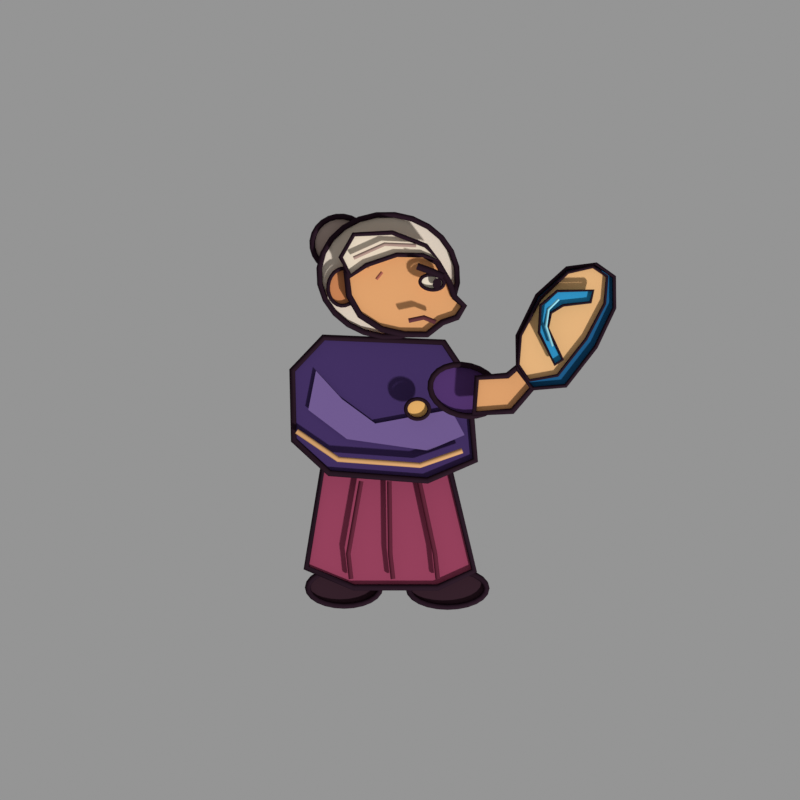 # Source: rancho-animacoes.blend  (saved by Blender 4.3.34; exported with 4.5.12 LTS)
import bpy
from mathutils import Matrix  # noqa: F401  (used for matrix-valued properties, if any)

bpy.ops.wm.read_factory_settings(use_empty=True)
scene = bpy.context.scene
scene.name = 'Senhora do rancho'

# ---- materials (node trees are filled in below, after node groups)
mat_39252e = bpy.data.materials.new('#39252e')
mat_39252e.diffuse_color = (0.04092, 0.0185, 0.02732, 1.0)
mat_291a24 = bpy.data.materials.new('#291a24')
mat_291a24.diffuse_color = (0.02217, 0.01033, 0.01764, 1.0)
mat_9d4561 = bpy.data.materials.new('#9d4561')
mat_9d4561.diffuse_color = (0.3372, 0.05951, 0.1195, 1.0)
mat_612839 = bpy.data.materials.new('#612839')
mat_612839.diffuse_color = (0.1195, 0.02122, 0.04092, 1.0)
mat_463466 = bpy.data.materials.new('#463466')
mat_463466.diffuse_color = (0.06125, 0.03434, 0.1329, 1.0)
mat_766097 = bpy.data.materials.new('#766097')
mat_766097.diffuse_color = (0.1812, 0.117, 0.3095, 1.0)
mat_d5a26e = bpy.data.materials.new('#d5a26e')
mat_d5a26e.diffuse_color = (0.6654, 0.3613, 0.1559, 1.0)
mat_f6bd71 = bpy.data.materials.new('#f6bd71')
mat_f6bd71.diffuse_color = (0.9216, 0.5089, 0.1651, 1.0)
mat_c9b3a9 = bpy.data.materials.new('#c9b3a9')
mat_c9b3a9.diffuse_color = (0.5841, 0.4508, 0.3968, 1.0)
mat_eee0cf = bpy.data.materials.new('#eee0cf')
mat_eee0cf.diffuse_color = (0.855, 0.7454, 0.624, 1.0)
mat_d38a5b = bpy.data.materials.new('#d38a5b')
mat_d38a5b.diffuse_color = (0.6514, 0.2542, 0.1046, 1.0)
mat_eaaa73 = bpy.data.materials.new('#eaaa73')
mat_eaaa73.diffuse_color = (0.8228, 0.402, 0.1714, 1.0)
mat_f5e5ce = bpy.data.materials.new('#f5e5ce')
mat_f5e5ce.diffuse_color = (0.9131, 0.7835, 0.6172, 1.0)
mat_aa8d83 = bpy.data.materials.new('#aa8d83')
mat_aa8d83.diffuse_color = (0.402, 0.2664, 0.227, 1.0)
mat_fff1db = bpy.data.materials.new('#fff1db')
mat_fff1db.diffuse_color = (1.0, 0.8796, 0.7084, 1.0)
mat_61353a = bpy.data.materials.new('#61353a')
mat_61353a.diffuse_color = (0.1195, 0.0356, 0.04231, 1.0)
mat_a65f51 = bpy.data.materials.new('#a65f51')
mat_a65f51.diffuse_color = (0.3813, 0.1144, 0.08228, 1.0)
mat_553770 = bpy.data.materials.new('#553770')
mat_553770.diffuse_color = (0.09084, 0.0382, 0.162, 1.0)
mat_f0b782 = bpy.data.materials.new('#f0b782')
mat_f0b782.diffuse_color = (0.8714, 0.4735, 0.2232, 1.0)
mat_246393 = bpy.data.materials.new('#246393')
mat_246393.diffuse_color = (0.01764, 0.1248, 0.2918, 1.0)
mat_f1bd84 = bpy.data.materials.new('#f1bd84')
mat_f1bd84.diffuse_color = (0.8796, 0.5089, 0.2307, 1.0)
mat_359bcf = bpy.data.materials.new('#359bcf')
mat_359bcf.diffuse_color = (0.0356, 0.3278, 0.624, 1.0)
mat_97dbec = bpy.data.materials.new('#97dbec')
mat_97dbec.diffuse_color = (0.3095, 0.7084, 0.8388, 1.0)

# ---- material node trees

# ---- cameras
cam_senhora_do_rancho___ortogr_fica = bpy.data.cameras.new('Senhora do rancho · ortográfica')
cam_senhora_do_rancho___ortogr_fica.type = 'ORTHO'
cam_senhora_do_rancho___ortogr_fica.ortho_scale = 2.86

# ---- meshes
me_sapato_esquerdo = bpy.data.meshes.new('Sapato esquerdo')
me_sapato_esquerdo.from_pydata([(-0.07, 0.03, 0.02), (-0.07443, 0.04708, 0.02), (-0.08742, 0.063, 0.02), (-0.1081, 0.07667, 0.02), (-0.135, 0.08716, 0.02), (-0.1664, 0.09375, 0.02), (-0.2, 0.096, 0.02), (-0.2336, 0.09375, 0.02), (-0.265, 0.08716, 0.02), (-0.2919, 0.07667, 0.02), (-0.3126, 0.063, 0.02), (-0.3256, 0.04708, 0.02), (-0.33, 0.03, 0.02), (-0.3256, 0.01292, 0.02), (-0.3126, -0.003, 0.02), (-0.2919, -0.01667, 0.02), (-0.265, -0.02716, 0.02), (-0.2336, -0.03375, 0.02), (-0.2, -0.036, 0.02), (-0.1664, -0.03375, 0.02), (-0.135, -0.02716, 0.02), (-0.1081, -0.01667, 0.02), (-0.08742, -0.003, 0.02), (-0.07443, 0.01292, 0.02)], [], [(0, 1, 2, 3, 4, 5, 6, 7, 8, 9, 10, 11, 12, 13, 14, 15, 16, 17, 18, 19, 20, 21, 22, 23)])
me_sapato_esquerdo.materials.append(mat_39252e)
me_sapato_esquerdo.update()
me_sapato_direito = bpy.data.meshes.new('Sapato direito')
me_sapato_direito.from_pydata([(0.31, 0.027, 0.03), (0.3052, 0.04434, 0.03), (0.2912, 0.0605, 0.03), (0.269, 0.07438, 0.03), (0.24, 0.08502, 0.03), (0.2062, 0.09172, 0.03), (0.17, 0.094, 0.03), (0.1338, 0.09172, 0.03), (0.1, 0.08502, 0.03), (0.07101, 0.07438, 0.03), (0.04876, 0.0605, 0.03), (0.03477, 0.04434, 0.03), (0.03, 0.027, 0.03), (0.03477, 0.009659, 0.03), (0.04876, -0.0065, 0.03), (0.07101, -0.02038, 0.03), (0.1, -0.03102, 0.03), (0.1338, -0.03772, 0.03), (0.17, -0.04, 0.03), (0.2062, -0.03772, 0.03), (0.24, -0.03102, 0.03), (0.269, -0.02038, 0.03), (0.2912, -0.0065, 0.03), (0.3052, 0.009659, 0.03)], [], [(0, 1, 2, 3, 4, 5, 6, 7, 8, 9, 10, 11, 12, 13, 14, 15, 16, 17, 18, 19, 20, 21, 22, 23)])
me_sapato_direito.materials.append(mat_39252e)
me_sapato_direito.update()
me_saia = bpy.data.meshes.new('Saia')
me_saia.from_pydata([(-0.22, 0.26, 0.08), (0.21, 0.24, 0.08), (0.31, -0.18, 0.08), (0.18, -0.24, 0.08), (-0.12, -0.24, 0.08), (-0.29, -0.17, 0.08)], [], [(0, 1, 2, 3, 4, 5)])
me_saia.materials.append(mat_9d4561)
me_saia.update()
me_xale = bpy.data.meshes.new('Xale')
me_xale.from_pydata([(-0.22, 0.39, 0.04), (-0.33, 0.27, 0.04), (-0.32, 0.02, 0.04), (-0.19, -0.095, 0.04), (0.16, -0.115, 0.04), (0.33, -0.04, 0.04), (0.3, 0.25, 0.04), (0.21, 0.38, 0.04)], [], [(0, 1, 2, 3, 4, 5, 6, 7)])
me_xale.materials.append(mat_463466)
me_xale.update()
me_dobra_violeta = bpy.data.meshes.new('Dobra violeta')
me_dobra_violeta.from_pydata([(-0.245, 0.27, 0.055), (-0.27, 0.13, 0.055), (-0.13, 0.028, 0.055), (0.16, -0.008, 0.055), (0.29, 0.05, 0.055), (0.24, 0.14, 0.055), (-0.03, 0.085, 0.055), (-0.15, 0.17, 0.055)], [], [(0, 1, 2, 3, 4, 5, 6, 7)])
me_dobra_violeta.materials.append(mat_766097)
me_dobra_violeta.update()
me_broche_de_cobre = bpy.data.meshes.new('Broche de cobre')
me_broche_de_cobre.from_pydata([(0.162, 0.14, 0.105), (0.1606, 0.1493, 0.105), (0.1564, 0.158, 0.105), (0.1497, 0.1655, 0.105), (0.141, 0.1712, 0.105), (0.1309, 0.1748, 0.105), (0.12, 0.176, 0.105), (0.1091, 0.1748, 0.105), (0.099, 0.1712, 0.105), (0.0903, 0.1655, 0.105), (0.08363, 0.158, 0.105), (0.07943, 0.1493, 0.105), (0.078, 0.14, 0.105), (0.07943, 0.1307, 0.105), (0.08363, 0.122, 0.105), (0.0903, 0.1145, 0.105), (0.099, 0.1088, 0.105), (0.1091, 0.1052, 0.105), (0.12, 0.104, 0.105), (0.1309, 0.1052, 0.105), (0.141, 0.1088, 0.105), (0.1497, 0.1145, 0.105), (0.1564, 0.122, 0.105), (0.1606, 0.1307, 0.105)], [], [(0, 1, 2, 3, 4, 5, 6, 7, 8, 9, 10, 11, 12, 13, 14, 15, 16, 17, 18, 19, 20, 21, 22, 23)])
me_broche_de_cobre.materials.append(mat_f6bd71)
me_broche_de_cobre.update()
me_coque = bpy.data.meshes.new('Coque')
me_coque.from_pydata([(-0.094, 0.35, 0.02), (-0.09748, 0.3754, 0.02), (-0.1077, 0.399, 0.02), (-0.1239, 0.4193, 0.02), (-0.145, 0.4349, 0.02), (-0.1696, 0.4447, 0.02), (-0.196, 0.448, 0.02), (-0.2224, 0.4447, 0.02), (-0.247, 0.4349, 0.02), (-0.2681, 0.4193, 0.02), (-0.2843, 0.399, 0.02), (-0.2945, 0.3754, 0.02), (-0.298, 0.35, 0.02), (-0.2945, 0.3246, 0.02), (-0.2843, 0.301, 0.02), (-0.2681, 0.2807, 0.02), (-0.247, 0.2651, 0.02), (-0.2224, 0.2553, 0.02), (-0.196, 0.252, 0.02), (-0.1696, 0.2553, 0.02), (-0.145, 0.2651, 0.02), (-0.1239, 0.2807, 0.02), (-0.1077, 0.301, 0.02), (-0.09748, 0.3246, 0.02)], [], [(0, 1, 2, 3, 4, 5, 6, 7, 8, 9, 10, 11, 12, 13, 14, 15, 16, 17, 18, 19, 20, 21, 22, 23)])
me_coque.materials.append(mat_c9b3a9)
me_coque.update()
me_cabelo_grisalho = bpy.data.meshes.new('Cabelo grisalho')
me_cabelo_grisalho.from_pydata([(0.233, 0.255, 0.055), (0.2245, 0.3114, 0.055), (0.1998, 0.364, 0.055), (0.1604, 0.4091, 0.055), (0.109, 0.4438, 0.055), (0.04919, 0.4656, 0.055), (-0.015, 0.473, 0.055), (-0.07919, 0.4656, 0.055), (-0.139, 0.4438, 0.055), (-0.1904, 0.4091, 0.055), (-0.2298, 0.364, 0.055), (-0.2545, 0.3114, 0.055), (-0.263, 0.255, 0.055), (-0.2545, 0.1986, 0.055), (-0.2298, 0.146, 0.055), (-0.1904, 0.1009, 0.055), (-0.139, 0.06621, 0.055), (-0.07919, 0.04443, 0.055), (-0.015, 0.037, 0.055), (0.04919, 0.04443, 0.055), (0.109, 0.06621, 0.055), (0.1604, 0.1009, 0.055), (0.1998, 0.146, 0.055), (0.2245, 0.1986, 0.055)], [], [(0, 1, 2, 3, 4, 5, 6, 7, 8, 9, 10, 11, 12, 13, 14, 15, 16, 17, 18, 19, 20, 21, 22, 23)])
me_cabelo_grisalho.materials.append(mat_eee0cf)
me_cabelo_grisalho.update()
me_orelha = bpy.data.meshes.new('Orelha')
me_orelha.from_pydata([(-0.117, 0.197, 0.075), (-0.1188, 0.2143, 0.075), (-0.1242, 0.2305, 0.075), (-0.1328, 0.2444, 0.075), (-0.144, 0.255, 0.075), (-0.157, 0.2617, 0.075), (-0.171, 0.264, 0.075), (-0.185, 0.2617, 0.075), (-0.198, 0.255, 0.075), (-0.2092, 0.2444, 0.075), (-0.2178, 0.2305, 0.075), (-0.2232, 0.2143, 0.075), (-0.225, 0.197, 0.075), (-0.2232, 0.1797, 0.075), (-0.2178, 0.1635, 0.075), (-0.2092, 0.1496, 0.075), (-0.198, 0.139, 0.075), (-0.185, 0.1323, 0.075), (-0.171, 0.13, 0.075), (-0.157, 0.1323, 0.075), (-0.144, 0.139, 0.075), (-0.1328, 0.1496, 0.075), (-0.1242, 0.1635, 0.075), (-0.1188, 0.1797, 0.075)], [], [(0, 1, 2, 3, 4, 5, 6, 7, 8, 9, 10, 11, 12, 13, 14, 15, 16, 17, 18, 19, 20, 21, 22, 23)])
me_orelha.materials.append(mat_d38a5b)
me_orelha.update()
me_rosto = bpy.data.meshes.new('Rosto')
me_rosto.from_pydata([(-0.174, 0.29, 0.098), (-0.112, 0.343, 0.098), (0.047, 0.367, 0.098), (0.156, 0.319, 0.098), (0.204, 0.253, 0.098), (0.229, 0.203, 0.098), (0.266, 0.175, 0.098), (0.245, 0.132, 0.098), (0.194, 0.108, 0.098), (0.145, 0.06, 0.098), (0.064, 0.052, 0.098), (-0.018, 0.062, 0.098), (-0.1, 0.103, 0.098), (-0.147, 0.168, 0.098)], [], [(0, 1, 2, 3, 4, 5, 6, 7, 8, 9, 10, 11, 12, 13)])
me_rosto.materials.append(mat_eaaa73)
me_rosto.update()
me_mecha_clara = bpy.data.meshes.new('Mecha clara')
me_mecha_clara.from_pydata([(-0.191, 0.302, 0.128), (-0.153, 0.388, 0.128), (-0.017, 0.409, 0.128), (0.108, 0.375, 0.128), (0.16, 0.327, 0.128), (0.102, 0.34, 0.128), (0.008, 0.332, 0.128), (-0.096, 0.284, 0.128), (-0.149, 0.239, 0.128)], [], [(0, 1, 2, 3, 4, 5, 6, 7, 8)])
me_mecha_clara.materials.append(mat_f5e5ce)
me_mecha_clara.update()
me_olho = bpy.data.meshes.new('Olho')
me_olho.from_pydata([(0.186, 0.247, 0.143), (0.1845, 0.254, 0.143), (0.1802, 0.2605, 0.143), (0.1734, 0.2661, 0.143), (0.1645, 0.2704, 0.143), (0.1541, 0.2731, 0.143), (0.143, 0.274, 0.143), (0.1319, 0.2731, 0.143), (0.1215, 0.2704, 0.143), (0.1126, 0.2661, 0.143), (0.1058, 0.2605, 0.143), (0.1015, 0.254, 0.143), (0.1, 0.247, 0.143), (0.1015, 0.24, 0.143), (0.1058, 0.2335, 0.143), (0.1126, 0.2279, 0.143), (0.1215, 0.2236, 0.143), (0.1319, 0.2209, 0.143), (0.143, 0.22, 0.143), (0.1541, 0.2209, 0.143), (0.1645, 0.2236, 0.143), (0.1734, 0.2279, 0.143), (0.1802, 0.2335, 0.143), (0.1845, 0.24, 0.143)], [], [(0, 1, 2, 3, 4, 5, 6, 7, 8, 9, 10, 11, 12, 13, 14, 15, 16, 17, 18, 19, 20, 21, 22, 23)])
me_olho.materials.append(mat_fff1db)
me_olho.update()
me_pupila = bpy.data.meshes.new('Pupila')
me_pupila.from_pydata([(0.176, 0.244, 0.165), (0.1755, 0.2492, 0.165), (0.174, 0.254, 0.165), (0.1716, 0.2581, 0.165), (0.1685, 0.2613, 0.165), (0.1649, 0.2633, 0.165), (0.161, 0.264, 0.165), (0.1571, 0.2633, 0.165), (0.1535, 0.2613, 0.165), (0.1504, 0.2581, 0.165), (0.148, 0.254, 0.165), (0.1465, 0.2492, 0.165), (0.146, 0.244, 0.165), (0.1465, 0.2388, 0.165), (0.148, 0.234, 0.165), (0.1504, 0.2299, 0.165), (0.1535, 0.2267, 0.165), (0.1571, 0.2247, 0.165), (0.161, 0.224, 0.165), (0.1649, 0.2247, 0.165), (0.1685, 0.2267, 0.165), (0.1716, 0.2299, 0.165), (0.174, 0.234, 0.165), (0.1755, 0.2388, 0.165)], [], [(0, 1, 2, 3, 4, 5, 6, 7, 8, 9, 10, 11, 12, 13, 14, 15, 16, 17, 18, 19, 20, 21, 22, 23)])
me_pupila.materials.append(mat_291a24)
me_pupila.update()
me_manga = bpy.data.meshes.new('Manga')
me_manga.from_pydata([(0.202, -0.034, 0.02), (0.1977, -0.01071, 0.02), (0.1853, 0.011, 0.02), (0.1654, 0.02964, 0.02), (0.1395, 0.04394, 0.02), (0.1094, 0.05293, 0.02), (0.077, 0.056, 0.02), (0.04465, 0.05293, 0.02), (0.0145, 0.04394, 0.02), (-0.01139, 0.02964, 0.02), (-0.03125, 0.011, 0.02), (-0.04374, -0.01071, 0.02), (-0.048, -0.034, 0.02), (-0.04374, -0.05729, 0.02), (-0.03125, -0.079, 0.02), (-0.01139, -0.09764, 0.02), (0.0145, -0.1119, 0.02), (0.04465, -0.1209, 0.02), (0.077, -0.124, 0.02), (0.1094, -0.1209, 0.02), (0.1395, -0.1119, 0.02), (0.1654, -0.09764, 0.02), (0.1853, -0.079, 0.02), (0.1977, -0.05729, 0.02)], [], [(0, 1, 2, 3, 4, 5, 6, 7, 8, 9, 10, 11, 12, 13, 14, 15, 16, 17, 18, 19, 20, 21, 22, 23)])
me_manga.materials.append(mat_553770)
me_manga.update()
me_antebra_o = bpy.data.meshes.new('Antebraço')
me_antebra_o.from_pydata([(-0.018, -0.072, 0.025), (0.115, -0.042, 0.025), (0.229, 0.14, 0.025), (0.169, 0.185, 0.025), (0.078, 0.081, 0.025), (-0.029, 0.056, 0.025)], [], [(0, 1, 2, 3, 4, 5)])
me_antebra_o.materials.append(mat_eaaa73)
me_antebra_o.update()
me_m_o = bpy.data.meshes.new('Mão')
me_m_o.from_pydata([(0.061, 0.0, 0.03), (0.05892, 0.01682, 0.03), (0.05283, 0.0325, 0.03), (0.04313, 0.04596, 0.03), (0.0305, 0.05629, 0.03), (0.01579, 0.06279, 0.03), (3.735e-18, 0.065, 0.03), (-0.01579, 0.06279, 0.03), (-0.0305, 0.05629, 0.03), (-0.04313, 0.04596, 0.03), (-0.05283, 0.0325, 0.03), (-0.05892, 0.01682, 0.03), (-0.061, 7.96e-18, 0.03), (-0.05892, -0.01682, 0.03), (-0.05283, -0.0325, 0.03), (-0.04313, -0.04596, 0.03), (-0.0305, -0.05629, 0.03), (-0.01579, -0.06279, 0.03), (-1.121e-17, -0.065, 0.03), (0.01579, -0.06279, 0.03), (0.0305, -0.05629, 0.03), (0.04313, -0.04596, 0.03), (0.05283, -0.0325, 0.03), (0.05892, -0.01682, 0.03)], [], [(0, 1, 2, 3, 4, 5, 6, 7, 8, 9, 10, 11, 12, 13, 14, 15, 16, 17, 18, 19, 20, 21, 22, 23)])
me_m_o.materials.append(mat_f0b782)
me_m_o.update()
me_sola = bpy.data.meshes.new('Sola')
me_sola.from_pydata([(-0.38, -0.08, 0.04), (-0.35, 0.05, 0.04), (-0.21, 0.17, 0.04), (0.03, 0.23, 0.04), (0.25, 0.2, 0.04), (0.37, 0.09, 0.04), (0.38, -0.03, 0.04), (0.25, -0.14, 0.04), (0.02, -0.2, 0.04), (-0.25, -0.21, 0.04)], [], [(0, 1, 2, 3, 4, 5, 6, 7, 8, 9)])
me_sola.materials.append(mat_246393)
me_sola.update()
me_palmilha = bpy.data.meshes.new('Palmilha')
me_palmilha.from_pydata([(-0.3572, -0.0374, 0.065), (-0.329, 0.064, 0.065), (-0.1974, 0.1576, 0.065), (0.0282, 0.2044, 0.065), (0.235, 0.181, 0.065), (0.3478, 0.0952, 0.065), (0.3572, 0.0016, 0.065), (0.235, -0.0842, 0.065), (0.0188, -0.131, 0.065), (-0.235, -0.1388, 0.065)], [], [(0, 1, 2, 3, 4, 5, 6, 7, 8, 9)])
me_palmilha.materials.append(mat_f1bd84)
me_palmilha.update()
me_tira_azul = bpy.data.meshes.new('Tira azul')
me_tira_azul.from_pydata([(-0.2, -0.09, 0.095), (-0.12, 0.09, 0.095), (0.0, 0.18, 0.095), (0.12, 0.16, 0.095), (0.25, 0.01, 0.095), (0.19, -0.02, 0.095), (0.08, 0.085, 0.095), (0.005, 0.11, 0.095), (-0.07, 0.07, 0.095), (-0.15, -0.105, 0.095)], [], [(0, 1, 2, 3, 4, 5, 6, 7, 8, 9)])
me_tira_azul.materials.append(mat_359bcf)
me_tira_azul.update()

# ---- curves / text
cu_sapato_esquerdo___tra_o = bpy.data.curves.new('Sapato esquerdo · traço', 'CURVE')
cu_sapato_esquerdo___tra_o.dimensions = '3D'
_sp = cu_sapato_esquerdo___tra_o.splines.new('POLY'); _sp.points.add(23)
_sp.points.foreach_set('co', [-0.07, 0.03, 0.03, 1.0, -0.07443, 0.04708, 0.03, 1.0, -0.08742, 0.063, 0.03, 1.0, -0.1081, 0.07667, 0.03, 1.0, -0.135, 0.08716, 0.03, 1.0, -0.1664, 0.09375, 0.03, 1.0, -0.2, 0.096, 0.03, 1.0, -0.2336, 0.09375, 0.03, 1.0, -0.265, 0.08716, 0.03, 1.0, -0.2919, 0.07667, 0.03, 1.0, -0.3126, 0.063, 0.03, 1.0, -0.3256, 0.04708, 0.03, 1.0, -0.33, 0.03, 0.03, 1.0, -0.3256, 0.01292, 0.03, 1.0, -0.3126, -0.003, 0.03, 1.0, -0.2919, -0.01667, 0.03, 1.0, -0.265, -0.02716, 0.03, 1.0, -0.2336, -0.03375, 0.03, 1.0, -0.2, -0.036, 0.03, 1.0, -0.1664, -0.03375, 0.03, 1.0, -0.135, -0.02716, 0.03, 1.0, -0.1081, -0.01667, 0.03, 1.0, -0.08742, -0.003, 0.03, 1.0, -0.07443, 0.01292, 0.03, 1.0])
_sp.resolution_u = 1
_sp.use_cyclic_u = True
cu_sapato_esquerdo___tra_o.materials.append(mat_291a24)
cu_sapato_esquerdo___tra_o.bevel_resolution = 1
cu_sapato_esquerdo___tra_o.bevel_depth = 0.0105
cu_sapato_esquerdo___tra_o.resolution_u = 1
cu_sapato_esquerdo___tra_o.fill_mode = 'FULL'
cu_sapato_esquerdo___tra_o.use_fill_caps = True
cu_sapato_direito___tra_o = bpy.data.curves.new('Sapato direito · traço', 'CURVE')
cu_sapato_direito___tra_o.dimensions = '3D'
_sp = cu_sapato_direito___tra_o.splines.new('POLY'); _sp.points.add(23)
_sp.points.foreach_set('co', [0.31, 0.027, 0.04, 1.0, 0.3052, 0.04434, 0.04, 1.0, 0.2912, 0.0605, 0.04, 1.0, 0.269, 0.07438, 0.04, 1.0, 0.24, 0.08502, 0.04, 1.0, 0.2062, 0.09172, 0.04, 1.0, 0.17, 0.094, 0.04, 1.0, 0.1338, 0.09172, 0.04, 1.0, 0.1, 0.08502, 0.04, 1.0, 0.07101, 0.07438, 0.04, 1.0, 0.04876, 0.0605, 0.04, 1.0, 0.03477, 0.04434, 0.04, 1.0, 0.03, 0.027, 0.04, 1.0, 0.03477, 0.009659, 0.04, 1.0, 0.04876, -0.0065, 0.04, 1.0, 0.07101, -0.02038, 0.04, 1.0, 0.1, -0.03102, 0.04, 1.0, 0.1338, -0.03772, 0.04, 1.0, 0.17, -0.04, 0.04, 1.0, 0.2062, -0.03772, 0.04, 1.0, 0.24, -0.03102, 0.04, 1.0, 0.269, -0.02038, 0.04, 1.0, 0.2912, -0.0065, 0.04, 1.0, 0.3052, 0.009659, 0.04, 1.0])
_sp.resolution_u = 1
_sp.use_cyclic_u = True
cu_sapato_direito___tra_o.materials.append(mat_291a24)
cu_sapato_direito___tra_o.bevel_resolution = 1
cu_sapato_direito___tra_o.bevel_depth = 0.0105
cu_sapato_direito___tra_o.resolution_u = 1
cu_sapato_direito___tra_o.fill_mode = 'FULL'
cu_sapato_direito___tra_o.use_fill_caps = True
cu_saia___tra_o = bpy.data.curves.new('Saia · traço', 'CURVE')
cu_saia___tra_o.dimensions = '3D'
_sp = cu_saia___tra_o.splines.new('POLY'); _sp.points.add(5)
_sp.points.foreach_set('co', [-0.22, 0.26, 0.09, 1.0, 0.21, 0.24, 0.09, 1.0, 0.31, -0.18, 0.09, 1.0, 0.18, -0.24, 0.09, 1.0, -0.12, -0.24, 0.09, 1.0, -0.29, -0.17, 0.09, 1.0])
_sp.resolution_u = 1
_sp.use_cyclic_u = True
cu_saia___tra_o.materials.append(mat_291a24)
cu_saia___tra_o.bevel_resolution = 1
cu_saia___tra_o.bevel_depth = 0.0115
cu_saia___tra_o.resolution_u = 1
cu_saia___tra_o.fill_mode = 'FULL'
cu_saia___tra_o.use_fill_caps = True
cu_prega_da_saia = bpy.data.curves.new('Prega da saia', 'CURVE')
cu_prega_da_saia.dimensions = '3D'
_sp = cu_prega_da_saia.splines.new('POLY'); _sp.points.add(2)
_sp.points.foreach_set('co', [-0.0938, 0.14, 0.11, 1.0, -0.14, -0.12, 0.11, 1.0, -0.13, -0.21, 0.11, 1.0])
_sp.resolution_u = 1
cu_prega_da_saia.materials.append(mat_612839)
cu_prega_da_saia.bevel_resolution = 1
cu_prega_da_saia.bevel_depth = 0.0085
cu_prega_da_saia.resolution_u = 1
cu_prega_da_saia.fill_mode = 'FULL'
cu_prega_da_saia.use_fill_caps = True
cu_prega_da_saia_001 = bpy.data.curves.new('Prega da saia.001', 'CURVE')
cu_prega_da_saia_001.dimensions = '3D'
_sp = cu_prega_da_saia_001.splines.new('POLY'); _sp.points.add(2)
_sp.points.foreach_set('co', [0.0067, 0.14, 0.11, 1.0, 0.01, -0.12, 0.11, 1.0, 0.02, -0.21, 0.11, 1.0])
_sp.resolution_u = 1
cu_prega_da_saia_001.materials.append(mat_612839)
cu_prega_da_saia_001.bevel_resolution = 1
cu_prega_da_saia_001.bevel_depth = 0.0085
cu_prega_da_saia_001.resolution_u = 1
cu_prega_da_saia_001.fill_mode = 'FULL'
cu_prega_da_saia_001.use_fill_caps = True
cu_prega_da_saia_002 = bpy.data.curves.new('Prega da saia.002', 'CURVE')
cu_prega_da_saia_002.dimensions = '3D'
_sp = cu_prega_da_saia_002.splines.new('POLY'); _sp.points.add(2)
_sp.points.foreach_set('co', [0.1139, 0.14, 0.11, 1.0, 0.17, -0.12, 0.11, 1.0, 0.18, -0.21, 0.11, 1.0])
_sp.resolution_u = 1
cu_prega_da_saia_002.materials.append(mat_612839)
cu_prega_da_saia_002.bevel_resolution = 1
cu_prega_da_saia_002.bevel_depth = 0.0085
cu_prega_da_saia_002.resolution_u = 1
cu_prega_da_saia_002.fill_mode = 'FULL'
cu_prega_da_saia_002.use_fill_caps = True
cu_xale___tra_o = bpy.data.curves.new('Xale · traço', 'CURVE')
cu_xale___tra_o.dimensions = '3D'
_sp = cu_xale___tra_o.splines.new('POLY'); _sp.points.add(7)
_sp.points.foreach_set('co', [-0.22, 0.39, 0.05, 1.0, -0.33, 0.27, 0.05, 1.0, -0.32, 0.02, 0.05, 1.0, -0.19, -0.095, 0.05, 1.0, 0.16, -0.115, 0.05, 1.0, 0.33, -0.04, 0.05, 1.0, 0.3, 0.25, 0.05, 1.0, 0.21, 0.38, 0.05, 1.0])
_sp.resolution_u = 1
_sp.use_cyclic_u = True
cu_xale___tra_o.materials.append(mat_291a24)
cu_xale___tra_o.bevel_resolution = 1
cu_xale___tra_o.bevel_depth = 0.0115
cu_xale___tra_o.resolution_u = 1
cu_xale___tra_o.fill_mode = 'FULL'
cu_xale___tra_o.use_fill_caps = True
cu_debrum = bpy.data.curves.new('Debrum', 'CURVE')
cu_debrum.dimensions = '3D'
_sp = cu_debrum.splines.new('POLY'); _sp.points.add(3)
_sp.points.foreach_set('co', [-0.31, 0.053, 0.08, 1.0, -0.16, -0.045, 0.08, 1.0, 0.133, -0.061, 0.08, 1.0, 0.283, -0.006, 0.08, 1.0])
_sp.resolution_u = 1
cu_debrum.materials.append(mat_d5a26e)
cu_debrum.bevel_resolution = 1
cu_debrum.bevel_depth = 0.0095
cu_debrum.resolution_u = 1
cu_debrum.fill_mode = 'FULL'
cu_debrum.use_fill_caps = True
cu_broche_de_cobre___tra_o = bpy.data.curves.new('Broche de cobre · traço', 'CURVE')
cu_broche_de_cobre___tra_o.dimensions = '3D'
_sp = cu_broche_de_cobre___tra_o.splines.new('POLY'); _sp.points.add(23)
_sp.points.foreach_set('co', [0.162, 0.14, 0.115, 1.0, 0.1606, 0.1493, 0.115, 1.0, 0.1564, 0.158, 0.115, 1.0, 0.1497, 0.1655, 0.115, 1.0, 0.141, 0.1712, 0.115, 1.0, 0.1309, 0.1748, 0.115, 1.0, 0.12, 0.176, 0.115, 1.0, 0.1091, 0.1748, 0.115, 1.0, 0.099, 0.1712, 0.115, 1.0, 0.0903, 0.1655, 0.115, 1.0, 0.08363, 0.158, 0.115, 1.0, 0.07943, 0.1493, 0.115, 1.0, 0.078, 0.14, 0.115, 1.0, 0.07943, 0.1307, 0.115, 1.0, 0.08363, 0.122, 0.115, 1.0, 0.0903, 0.1145, 0.115, 1.0, 0.099, 0.1088, 0.115, 1.0, 0.1091, 0.1052, 0.115, 1.0, 0.12, 0.104, 0.115, 1.0, 0.1309, 0.1052, 0.115, 1.0, 0.141, 0.1088, 0.115, 1.0, 0.1497, 0.1145, 0.115, 1.0, 0.1564, 0.122, 0.115, 1.0, 0.1606, 0.1307, 0.115, 1.0])
_sp.resolution_u = 1
_sp.use_cyclic_u = True
cu_broche_de_cobre___tra_o.materials.append(mat_291a24)
cu_broche_de_cobre___tra_o.bevel_resolution = 1
cu_broche_de_cobre___tra_o.bevel_depth = 0.007
cu_broche_de_cobre___tra_o.resolution_u = 1
cu_broche_de_cobre___tra_o.fill_mode = 'FULL'
cu_broche_de_cobre___tra_o.use_fill_caps = True
cu_coque___tra_o = bpy.data.curves.new('Coque · traço', 'CURVE')
cu_coque___tra_o.dimensions = '3D'
_sp = cu_coque___tra_o.splines.new('POLY'); _sp.points.add(23)
_sp.points.foreach_set('co', [-0.094, 0.35, 0.03, 1.0, -0.09748, 0.3754, 0.03, 1.0, -0.1077, 0.399, 0.03, 1.0, -0.1239, 0.4193, 0.03, 1.0, -0.145, 0.4349, 0.03, 1.0, -0.1696, 0.4447, 0.03, 1.0, -0.196, 0.448, 0.03, 1.0, -0.2224, 0.4447, 0.03, 1.0, -0.247, 0.4349, 0.03, 1.0, -0.2681, 0.4193, 0.03, 1.0, -0.2843, 0.399, 0.03, 1.0, -0.2945, 0.3754, 0.03, 1.0, -0.298, 0.35, 0.03, 1.0, -0.2945, 0.3246, 0.03, 1.0, -0.2843, 0.301, 0.03, 1.0, -0.2681, 0.2807, 0.03, 1.0, -0.247, 0.2651, 0.03, 1.0, -0.2224, 0.2553, 0.03, 1.0, -0.196, 0.252, 0.03, 1.0, -0.1696, 0.2553, 0.03, 1.0, -0.145, 0.2651, 0.03, 1.0, -0.1239, 0.2807, 0.03, 1.0, -0.1077, 0.301, 0.03, 1.0, -0.09748, 0.3246, 0.03, 1.0])
_sp.resolution_u = 1
_sp.use_cyclic_u = True
cu_coque___tra_o.materials.append(mat_291a24)
cu_coque___tra_o.bevel_resolution = 1
cu_coque___tra_o.bevel_depth = 0.0105
cu_coque___tra_o.resolution_u = 1
cu_coque___tra_o.fill_mode = 'FULL'
cu_coque___tra_o.use_fill_caps = True
cu_cabelo_grisalho___tra_o = bpy.data.curves.new('Cabelo grisalho · traço', 'CURVE')
cu_cabelo_grisalho___tra_o.dimensions = '3D'
_sp = cu_cabelo_grisalho___tra_o.splines.new('POLY'); _sp.points.add(23)
_sp.points.foreach_set('co', [0.233, 0.255, 0.065, 1.0, 0.2245, 0.3114, 0.065, 1.0, 0.1998, 0.364, 0.065, 1.0, 0.1604, 0.4091, 0.065, 1.0, 0.109, 0.4438, 0.065, 1.0, 0.04919, 0.4656, 0.065, 1.0, -0.015, 0.473, 0.065, 1.0, -0.07919, 0.4656, 0.065, 1.0, -0.139, 0.4438, 0.065, 1.0, -0.1904, 0.4091, 0.065, 1.0, -0.2298, 0.364, 0.065, 1.0, -0.2545, 0.3114, 0.065, 1.0, -0.263, 0.255, 0.065, 1.0, -0.2545, 0.1986, 0.065, 1.0, -0.2298, 0.146, 0.065, 1.0, -0.1904, 0.1009, 0.065, 1.0, -0.139, 0.06621, 0.065, 1.0, -0.07919, 0.04443, 0.065, 1.0, -0.015, 0.037, 0.065, 1.0, 0.04919, 0.04443, 0.065, 1.0, 0.109, 0.06621, 0.065, 1.0, 0.1604, 0.1009, 0.065, 1.0, 0.1998, 0.146, 0.065, 1.0, 0.2245, 0.1986, 0.065, 1.0])
_sp.resolution_u = 1
_sp.use_cyclic_u = True
cu_cabelo_grisalho___tra_o.materials.append(mat_291a24)
cu_cabelo_grisalho___tra_o.bevel_resolution = 1
cu_cabelo_grisalho___tra_o.bevel_depth = 0.0105
cu_cabelo_grisalho___tra_o.resolution_u = 1
cu_cabelo_grisalho___tra_o.fill_mode = 'FULL'
cu_cabelo_grisalho___tra_o.use_fill_caps = True
cu_orelha___tra_o = bpy.data.curves.new('Orelha · traço', 'CURVE')
cu_orelha___tra_o.dimensions = '3D'
_sp = cu_orelha___tra_o.splines.new('POLY'); _sp.points.add(23)
_sp.points.foreach_set('co', [-0.117, 0.197, 0.085, 1.0, -0.1188, 0.2143, 0.085, 1.0, -0.1242, 0.2305, 0.085, 1.0, -0.1328, 0.2444, 0.085, 1.0, -0.144, 0.255, 0.085, 1.0, -0.157, 0.2617, 0.085, 1.0, -0.171, 0.264, 0.085, 1.0, -0.185, 0.2617, 0.085, 1.0, -0.198, 0.255, 0.085, 1.0, -0.2092, 0.2444, 0.085, 1.0, -0.2178, 0.2305, 0.085, 1.0, -0.2232, 0.2143, 0.085, 1.0, -0.225, 0.197, 0.085, 1.0, -0.2232, 0.1797, 0.085, 1.0, -0.2178, 0.1635, 0.085, 1.0, -0.2092, 0.1496, 0.085, 1.0, -0.198, 0.139, 0.085, 1.0, -0.185, 0.1323, 0.085, 1.0, -0.171, 0.13, 0.085, 1.0, -0.157, 0.1323, 0.085, 1.0, -0.144, 0.139, 0.085, 1.0, -0.1328, 0.1496, 0.085, 1.0, -0.1242, 0.1635, 0.085, 1.0, -0.1188, 0.1797, 0.085, 1.0])
_sp.resolution_u = 1
_sp.use_cyclic_u = True
cu_orelha___tra_o.materials.append(mat_291a24)
cu_orelha___tra_o.bevel_resolution = 1
cu_orelha___tra_o.bevel_depth = 0.007
cu_orelha___tra_o.resolution_u = 1
cu_orelha___tra_o.fill_mode = 'FULL'
cu_orelha___tra_o.use_fill_caps = True
cu_rosto___tra_o = bpy.data.curves.new('Rosto · traço', 'CURVE')
cu_rosto___tra_o.dimensions = '3D'
_sp = cu_rosto___tra_o.splines.new('POLY'); _sp.points.add(13)
_sp.points.foreach_set('co', [-0.174, 0.29, 0.108, 1.0, -0.112, 0.343, 0.108, 1.0, 0.047, 0.367, 0.108, 1.0, 0.156, 0.319, 0.108, 1.0, 0.204, 0.253, 0.108, 1.0, 0.229, 0.203, 0.108, 1.0, 0.266, 0.175, 0.108, 1.0, 0.245, 0.132, 0.108, 1.0, 0.194, 0.108, 0.108, 1.0, 0.145, 0.06, 0.108, 1.0, 0.064, 0.052, 0.108, 1.0, -0.018, 0.062, 0.108, 1.0, -0.1, 0.103, 0.108, 1.0, -0.147, 0.168, 0.108, 1.0])
_sp.resolution_u = 1
_sp.use_cyclic_u = True
cu_rosto___tra_o.materials.append(mat_291a24)
cu_rosto___tra_o.bevel_resolution = 1
cu_rosto___tra_o.bevel_depth = 0.0115
cu_rosto___tra_o.resolution_u = 1
cu_rosto___tra_o.fill_mode = 'FULL'
cu_rosto___tra_o.use_fill_caps = True
cu_mecha_clara___tra_o = bpy.data.curves.new('Mecha clara · traço', 'CURVE')
cu_mecha_clara___tra_o.dimensions = '3D'
_sp = cu_mecha_clara___tra_o.splines.new('POLY'); _sp.points.add(8)
_sp.points.foreach_set('co', [-0.191, 0.302, 0.138, 1.0, -0.153, 0.388, 0.138, 1.0, -0.017, 0.409, 0.138, 1.0, 0.108, 0.375, 0.138, 1.0, 0.16, 0.327, 0.138, 1.0, 0.102, 0.34, 0.138, 1.0, 0.008, 0.332, 0.138, 1.0, -0.096, 0.284, 0.138, 1.0, -0.149, 0.239, 0.138, 1.0])
_sp.resolution_u = 1
_sp.use_cyclic_u = True
cu_mecha_clara___tra_o.materials.append(mat_291a24)
cu_mecha_clara___tra_o.bevel_resolution = 1
cu_mecha_clara___tra_o.bevel_depth = 0.0085
cu_mecha_clara___tra_o.resolution_u = 1
cu_mecha_clara___tra_o.fill_mode = 'FULL'
cu_mecha_clara___tra_o.use_fill_caps = True
cu_vinco_da_mecha = bpy.data.curves.new('Vinco da mecha', 'CURVE')
cu_vinco_da_mecha.dimensions = '3D'
_sp = cu_vinco_da_mecha.splines.new('POLY'); _sp.points.add(2)
_sp.points.foreach_set('co', [-0.145, 0.304, 0.15, 1.0, -0.04, 0.365, 0.15, 1.0, 0.073, 0.372, 0.15, 1.0])
_sp.resolution_u = 1
cu_vinco_da_mecha.materials.append(mat_aa8d83)
cu_vinco_da_mecha.bevel_resolution = 1
cu_vinco_da_mecha.bevel_depth = 0.0065
cu_vinco_da_mecha.resolution_u = 1
cu_vinco_da_mecha.fill_mode = 'FULL'
cu_vinco_da_mecha.use_fill_caps = True
cu_olho___tra_o = bpy.data.curves.new('Olho · traço', 'CURVE')
cu_olho___tra_o.dimensions = '3D'
_sp = cu_olho___tra_o.splines.new('POLY'); _sp.points.add(23)
_sp.points.foreach_set('co', [0.186, 0.247, 0.153, 1.0, 0.1845, 0.254, 0.153, 1.0, 0.1802, 0.2605, 0.153, 1.0, 0.1734, 0.2661, 0.153, 1.0, 0.1645, 0.2704, 0.153, 1.0, 0.1541, 0.2731, 0.153, 1.0, 0.143, 0.274, 0.153, 1.0, 0.1319, 0.2731, 0.153, 1.0, 0.1215, 0.2704, 0.153, 1.0, 0.1126, 0.2661, 0.153, 1.0, 0.1058, 0.2605, 0.153, 1.0, 0.1015, 0.254, 0.153, 1.0, 0.1, 0.247, 0.153, 1.0, 0.1015, 0.24, 0.153, 1.0, 0.1058, 0.2335, 0.153, 1.0, 0.1126, 0.2279, 0.153, 1.0, 0.1215, 0.2236, 0.153, 1.0, 0.1319, 0.2209, 0.153, 1.0, 0.143, 0.22, 0.153, 1.0, 0.1541, 0.2209, 0.153, 1.0, 0.1645, 0.2236, 0.153, 1.0, 0.1734, 0.2279, 0.153, 1.0, 0.1802, 0.2335, 0.153, 1.0, 0.1845, 0.24, 0.153, 1.0])
_sp.resolution_u = 1
_sp.use_cyclic_u = True
cu_olho___tra_o.materials.append(mat_291a24)
cu_olho___tra_o.bevel_resolution = 1
cu_olho___tra_o.bevel_depth = 0.0065
cu_olho___tra_o.resolution_u = 1
cu_olho___tra_o.fill_mode = 'FULL'
cu_olho___tra_o.use_fill_caps = True
cu_olhar_atento = bpy.data.curves.new('Olhar atento', 'CURVE')
cu_olhar_atento.dimensions = '3D'
_sp = cu_olhar_atento.splines.new('POLY'); _sp.points.add(2)
_sp.points.foreach_set('co', [-0.046, 0.009, 0.01, 1.0, 0.007, -0.004, 0.01, 1.0, 0.052, -0.018, 0.01, 1.0])
_sp.resolution_u = 1
cu_olhar_atento.materials.append(mat_291a24)
cu_olhar_atento.bevel_resolution = 1
cu_olhar_atento.bevel_depth = 0.0125
cu_olhar_atento.resolution_u = 1
cu_olhar_atento.fill_mode = 'FULL'
cu_olhar_atento.use_fill_caps = True
cu_boca = bpy.data.curves.new('Boca', 'CURVE')
cu_boca.dimensions = '3D'
_sp = cu_boca.splines.new('POLY'); _sp.points.add(2)
_sp.points.foreach_set('co', [0.074, 0.102, 0.15, 1.0, 0.127, 0.119, 0.15, 1.0, 0.171, 0.107, 0.15, 1.0])
_sp.resolution_u = 1
cu_boca.materials.append(mat_61353a)
cu_boca.bevel_resolution = 1
cu_boca.bevel_depth = 0.0085
cu_boca.resolution_u = 1
cu_boca.fill_mode = 'FULL'
cu_boca.use_fill_caps = True
cu_ruga = bpy.data.curves.new('Ruga', 'CURVE')
cu_ruga.dimensions = '3D'
_sp = cu_ruga.splines.new('POLY'); _sp.points.add(1)
_sp.points.foreach_set('co', [-0.038, 0.265, 0.145, 1.0, -0.056, 0.237, 0.145, 1.0])
_sp.resolution_u = 1
cu_ruga.materials.append(mat_a65f51)
cu_ruga.bevel_resolution = 1
cu_ruga.bevel_depth = 0.0055
cu_ruga.resolution_u = 1
cu_ruga.fill_mode = 'FULL'
cu_ruga.use_fill_caps = True
cu_manga___tra_o = bpy.data.curves.new('Manga · traço', 'CURVE')
cu_manga___tra_o.dimensions = '3D'
_sp = cu_manga___tra_o.splines.new('POLY'); _sp.points.add(23)
_sp.points.foreach_set('co', [0.202, -0.034, 0.03, 1.0, 0.1977, -0.01071, 0.03, 1.0, 0.1853, 0.011, 0.03, 1.0, 0.1654, 0.02964, 0.03, 1.0, 0.1395, 0.04394, 0.03, 1.0, 0.1094, 0.05293, 0.03, 1.0, 0.077, 0.056, 0.03, 1.0, 0.04465, 0.05293, 0.03, 1.0, 0.0145, 0.04394, 0.03, 1.0, -0.01139, 0.02964, 0.03, 1.0, -0.03125, 0.011, 0.03, 1.0, -0.04374, -0.01071, 0.03, 1.0, -0.048, -0.034, 0.03, 1.0, -0.04374, -0.05729, 0.03, 1.0, -0.03125, -0.079, 0.03, 1.0, -0.01139, -0.09764, 0.03, 1.0, 0.0145, -0.1119, 0.03, 1.0, 0.04465, -0.1209, 0.03, 1.0, 0.077, -0.124, 0.03, 1.0, 0.1094, -0.1209, 0.03, 1.0, 0.1395, -0.1119, 0.03, 1.0, 0.1654, -0.09764, 0.03, 1.0, 0.1853, -0.079, 0.03, 1.0, 0.1977, -0.05729, 0.03, 1.0])
_sp.resolution_u = 1
_sp.use_cyclic_u = True
cu_manga___tra_o.materials.append(mat_291a24)
cu_manga___tra_o.bevel_resolution = 1
cu_manga___tra_o.bevel_depth = 0.0105
cu_manga___tra_o.resolution_u = 1
cu_manga___tra_o.fill_mode = 'FULL'
cu_manga___tra_o.use_fill_caps = True
cu_antebra_o___tra_o = bpy.data.curves.new('Antebraço · traço', 'CURVE')
cu_antebra_o___tra_o.dimensions = '3D'
_sp = cu_antebra_o___tra_o.splines.new('POLY'); _sp.points.add(5)
_sp.points.foreach_set('co', [-0.018, -0.072, 0.035, 1.0, 0.115, -0.042, 0.035, 1.0, 0.229, 0.14, 0.035, 1.0, 0.169, 0.185, 0.035, 1.0, 0.078, 0.081, 0.035, 1.0, -0.029, 0.056, 0.035, 1.0])
_sp.resolution_u = 1
_sp.use_cyclic_u = True
cu_antebra_o___tra_o.materials.append(mat_291a24)
cu_antebra_o___tra_o.bevel_resolution = 1
cu_antebra_o___tra_o.bevel_depth = 0.0115
cu_antebra_o___tra_o.resolution_u = 1
cu_antebra_o___tra_o.fill_mode = 'FULL'
cu_antebra_o___tra_o.use_fill_caps = True
cu_m_o___tra_o = bpy.data.curves.new('Mão · traço', 'CURVE')
cu_m_o___tra_o.dimensions = '3D'
_sp = cu_m_o___tra_o.splines.new('POLY'); _sp.points.add(23)
_sp.points.foreach_set('co', [0.061, 0.0, 0.04, 1.0, 0.05892, 0.01682, 0.04, 1.0, 0.05283, 0.0325, 0.04, 1.0, 0.04313, 0.04596, 0.04, 1.0, 0.0305, 0.05629, 0.04, 1.0, 0.01579, 0.06279, 0.04, 1.0, 3.735e-18, 0.065, 0.04, 1.0, -0.01579, 0.06279, 0.04, 1.0, -0.0305, 0.05629, 0.04, 1.0, -0.04313, 0.04596, 0.04, 1.0, -0.05283, 0.0325, 0.04, 1.0, -0.05892, 0.01682, 0.04, 1.0, -0.061, 7.96e-18, 0.04, 1.0, -0.05892, -0.01682, 0.04, 1.0, -0.05283, -0.0325, 0.04, 1.0, -0.04313, -0.04596, 0.04, 1.0, -0.0305, -0.05629, 0.04, 1.0, -0.01579, -0.06279, 0.04, 1.0, -1.121e-17, -0.065, 0.04, 1.0, 0.01579, -0.06279, 0.04, 1.0, 0.0305, -0.05629, 0.04, 1.0, 0.04313, -0.04596, 0.04, 1.0, 0.05283, -0.0325, 0.04, 1.0, 0.05892, -0.01682, 0.04, 1.0])
_sp.resolution_u = 1
_sp.use_cyclic_u = True
cu_m_o___tra_o.materials.append(mat_291a24)
cu_m_o___tra_o.bevel_resolution = 1
cu_m_o___tra_o.bevel_depth = 0.0095
cu_m_o___tra_o.resolution_u = 1
cu_m_o___tra_o.fill_mode = 'FULL'
cu_m_o___tra_o.use_fill_caps = True
cu_sola___tra_o = bpy.data.curves.new('Sola · traço', 'CURVE')
cu_sola___tra_o.dimensions = '3D'
_sp = cu_sola___tra_o.splines.new('POLY'); _sp.points.add(9)
_sp.points.foreach_set('co', [-0.38, -0.08, 0.05, 1.0, -0.35, 0.05, 0.05, 1.0, -0.21, 0.17, 0.05, 1.0, 0.03, 0.23, 0.05, 1.0, 0.25, 0.2, 0.05, 1.0, 0.37, 0.09, 0.05, 1.0, 0.38, -0.03, 0.05, 1.0, 0.25, -0.14, 0.05, 1.0, 0.02, -0.2, 0.05, 1.0, -0.25, -0.21, 0.05, 1.0])
_sp.resolution_u = 1
_sp.use_cyclic_u = True
cu_sola___tra_o.materials.append(mat_291a24)
cu_sola___tra_o.bevel_resolution = 1
cu_sola___tra_o.bevel_depth = 0.0115
cu_sola___tra_o.resolution_u = 1
cu_sola___tra_o.fill_mode = 'FULL'
cu_sola___tra_o.use_fill_caps = True
cu_palmilha___tra_o = bpy.data.curves.new('Palmilha · traço', 'CURVE')
cu_palmilha___tra_o.dimensions = '3D'
_sp = cu_palmilha___tra_o.splines.new('POLY'); _sp.points.add(9)
_sp.points.foreach_set('co', [-0.3572, -0.0374, 0.075, 1.0, -0.329, 0.064, 0.075, 1.0, -0.1974, 0.1576, 0.075, 1.0, 0.0282, 0.2044, 0.075, 1.0, 0.235, 0.181, 0.075, 1.0, 0.3478, 0.0952, 0.075, 1.0, 0.3572, 0.0016, 0.075, 1.0, 0.235, -0.0842, 0.075, 1.0, 0.0188, -0.131, 0.075, 1.0, -0.235, -0.1388, 0.075, 1.0])
_sp.resolution_u = 1
_sp.use_cyclic_u = True
cu_palmilha___tra_o.materials.append(mat_291a24)
cu_palmilha___tra_o.bevel_resolution = 1
cu_palmilha___tra_o.bevel_depth = 0.0085
cu_palmilha___tra_o.resolution_u = 1
cu_palmilha___tra_o.fill_mode = 'FULL'
cu_palmilha___tra_o.use_fill_caps = True
cu_tira_azul___tra_o = bpy.data.curves.new('Tira azul · traço', 'CURVE')
cu_tira_azul___tra_o.dimensions = '3D'
_sp = cu_tira_azul___tra_o.splines.new('POLY'); _sp.points.add(9)
_sp.points.foreach_set('co', [-0.2, -0.09, 0.105, 1.0, -0.12, 0.09, 0.105, 1.0, 0.0, 0.18, 0.105, 1.0, 0.12, 0.16, 0.105, 1.0, 0.25, 0.01, 0.105, 1.0, 0.19, -0.02, 0.105, 1.0, 0.08, 0.085, 0.105, 1.0, 0.005, 0.11, 0.105, 1.0, -0.07, 0.07, 0.105, 1.0, -0.15, -0.105, 0.105, 1.0])
_sp.resolution_u = 1
_sp.use_cyclic_u = True
cu_tira_azul___tra_o.materials.append(mat_291a24)
cu_tira_azul___tra_o.bevel_resolution = 1
cu_tira_azul___tra_o.bevel_depth = 0.008
cu_tira_azul___tra_o.resolution_u = 1
cu_tira_azul___tra_o.fill_mode = 'FULL'
cu_tira_azul___tra_o.use_fill_caps = True
cu_luz_na_tira = bpy.data.curves.new('Luz na tira', 'CURVE')
cu_luz_na_tira.dimensions = '3D'
_sp = cu_luz_na_tira.splines.new('POLY'); _sp.points.add(3)
_sp.points.foreach_set('co', [-0.13, -0.016, 0.12, 1.0, -0.07, 0.082, 0.12, 1.0, 0.01, 0.132, 0.12, 1.0, 0.09, 0.125, 0.12, 1.0])
_sp.resolution_u = 1
cu_luz_na_tira.materials.append(mat_97dbec)
cu_luz_na_tira.bevel_resolution = 1
cu_luz_na_tira.bevel_depth = 0.007
cu_luz_na_tira.resolution_u = 1
cu_luz_na_tira.fill_mode = 'FULL'
cu_luz_na_tira.use_fill_caps = True

# ---- objects
ob_senhora_do_rancho___ortogr_fica = bpy.data.objects.new('Senhora do rancho · ortográfica', cam_senhora_do_rancho___ortogr_fica)
ob_p_s_e_apoio = bpy.data.objects.new('Pés e apoio', None)
ob_quadril = bpy.data.objects.new('Quadril', None)
ob_sapato_esquerdo = bpy.data.objects.new('Sapato esquerdo', me_sapato_esquerdo)
ob_sapato_esquerdo___tra_o = bpy.data.objects.new('Sapato esquerdo · traço', cu_sapato_esquerdo___tra_o)
ob_sapato_direito = bpy.data.objects.new('Sapato direito', me_sapato_direito)
ob_sapato_direito___tra_o = bpy.data.objects.new('Sapato direito · traço', cu_sapato_direito___tra_o)
ob_saia = bpy.data.objects.new('Saia', me_saia)
ob_saia___tra_o = bpy.data.objects.new('Saia · traço', cu_saia___tra_o)
ob_prega_da_saia = bpy.data.objects.new('Prega da saia', cu_prega_da_saia)
ob_prega_da_saia_001 = bpy.data.objects.new('Prega da saia.001', cu_prega_da_saia_001)
ob_prega_da_saia_002 = bpy.data.objects.new('Prega da saia.002', cu_prega_da_saia_002)
ob_peito_e_xale = bpy.data.objects.new('Peito e xale', None)
ob_xale = bpy.data.objects.new('Xale', me_xale)
ob_xale___tra_o = bpy.data.objects.new('Xale · traço', cu_xale___tra_o)
ob_dobra_violeta = bpy.data.objects.new('Dobra violeta', me_dobra_violeta)
ob_debrum = bpy.data.objects.new('Debrum', cu_debrum)
ob_broche_de_cobre = bpy.data.objects.new('Broche de cobre', me_broche_de_cobre)
ob_broche_de_cobre___tra_o = bpy.data.objects.new('Broche de cobre · traço', cu_broche_de_cobre___tra_o)
ob_pesco_o = bpy.data.objects.new('Pescoço', None)
ob_coque = bpy.data.objects.new('Coque', me_coque)
ob_coque___tra_o = bpy.data.objects.new('Coque · traço', cu_coque___tra_o)
ob_cabelo_grisalho = bpy.data.objects.new('Cabelo grisalho', me_cabelo_grisalho)
ob_cabelo_grisalho___tra_o = bpy.data.objects.new('Cabelo grisalho · traço', cu_cabelo_grisalho___tra_o)
ob_orelha = bpy.data.objects.new('Orelha', me_orelha)
ob_orelha___tra_o = bpy.data.objects.new('Orelha · traço', cu_orelha___tra_o)
ob_rosto = bpy.data.objects.new('Rosto', me_rosto)
ob_rosto___tra_o = bpy.data.objects.new('Rosto · traço', cu_rosto___tra_o)
ob_mecha_clara = bpy.data.objects.new('Mecha clara', me_mecha_clara)
ob_mecha_clara___tra_o = bpy.data.objects.new('Mecha clara · traço', cu_mecha_clara___tra_o)
ob_vinco_da_mecha = bpy.data.objects.new('Vinco da mecha', cu_vinco_da_mecha)
ob_olho = bpy.data.objects.new('Olho', me_olho)
ob_olho___tra_o = bpy.data.objects.new('Olho · traço', cu_olho___tra_o)
ob_pupila = bpy.data.objects.new('Pupila', me_pupila)
ob_sobrancelha = bpy.data.objects.new('Sobrancelha', None)
ob_olhar_atento = bpy.data.objects.new('Olhar atento', cu_olhar_atento)
ob_boca = bpy.data.objects.new('Boca', cu_boca)
ob_ruga = bpy.data.objects.new('Ruga', cu_ruga)
ob_ombro_do_lan_amento = bpy.data.objects.new('Ombro do lançamento', None)
ob_manga = bpy.data.objects.new('Manga', me_manga)
ob_manga___tra_o = bpy.data.objects.new('Manga · traço', cu_manga___tra_o)
ob_cotovelo = bpy.data.objects.new('Cotovelo', None)
ob_antebra_o = bpy.data.objects.new('Antebraço', me_antebra_o)
ob_antebra_o___tra_o = bpy.data.objects.new('Antebraço · traço', cu_antebra_o___tra_o)
ob_punho = bpy.data.objects.new('Punho', None)
ob_m_o = bpy.data.objects.new('Mão', me_m_o)
ob_m_o___tra_o = bpy.data.objects.new('Mão · traço', cu_m_o___tra_o)
ob_chinelo_preso___m_o = bpy.data.objects.new('Chinelo preso à mão', None)
ob_chinelo_da_senhora = bpy.data.objects.new('Chinelo da senhora', None)
ob_sola = bpy.data.objects.new('Sola', me_sola)
ob_sola___tra_o = bpy.data.objects.new('Sola · traço', cu_sola___tra_o)
ob_palmilha = bpy.data.objects.new('Palmilha', me_palmilha)
ob_palmilha___tra_o = bpy.data.objects.new('Palmilha · traço', cu_palmilha___tra_o)
ob_tira_azul = bpy.data.objects.new('Tira azul', me_tira_azul)
ob_tira_azul___tra_o = bpy.data.objects.new('Tira azul · traço', cu_tira_azul___tra_o)
ob_luz_na_tira = bpy.data.objects.new('Luz na tira', cu_luz_na_tira)

# ---- transforms, parenting, visibility, modifiers, constraints
ob_senhora_do_rancho___ortogr_fica.location = (0.0, 0.0, 20.0)
ob_p_s_e_apoio.location = (0.0, -0.7, 0.0)
ob_p_s_e_apoio.empty_display_size = 0.07
ob_quadril.parent = ob_p_s_e_apoio
ob_quadril.location = (-0.045, 0.27, 0.0)
ob_quadril.empty_display_size = 0.07
ob_sapato_esquerdo.parent = ob_p_s_e_apoio
ob_sapato_esquerdo.location = (0.0, 0.0, 0.0)
ob_sapato_esquerdo___tra_o.parent = ob_p_s_e_apoio
ob_sapato_esquerdo___tra_o.location = (0.0, 0.0, 0.0)
ob_sapato_direito.parent = ob_p_s_e_apoio
ob_sapato_direito.location = (0.0, 0.0, 0.0)
ob_sapato_direito___tra_o.parent = ob_p_s_e_apoio
ob_sapato_direito___tra_o.location = (0.0, 0.0, 0.0)
ob_saia.parent = ob_quadril
ob_saia.location = (0.0, 0.0, 0.0)
ob_saia___tra_o.parent = ob_quadril
ob_saia___tra_o.location = (0.0, 0.0, 0.0)
ob_prega_da_saia.parent = ob_quadril
ob_prega_da_saia.location = (0.0, 0.0, 0.0)
ob_prega_da_saia_001.parent = ob_quadril
ob_prega_da_saia_001.location = (0.0, 0.0, 0.0)
ob_prega_da_saia_002.parent = ob_quadril
ob_prega_da_saia_002.location = (0.0, 0.0, 0.0)
ob_peito_e_xale.parent = ob_quadril
ob_peito_e_xale.location = (-0.015, 0.26, 0.15)
ob_peito_e_xale.rotation_euler = (0.0, 0.0, -0.01745)
ob_peito_e_xale.empty_display_size = 0.07
ob_xale.parent = ob_peito_e_xale
ob_xale.location = (0.0, 0.0, 0.0)
ob_xale___tra_o.parent = ob_peito_e_xale
ob_xale___tra_o.location = (0.0, 0.0, 0.0)
ob_dobra_violeta.parent = ob_peito_e_xale
ob_dobra_violeta.location = (0.0, 0.0, 0.0)
ob_debrum.parent = ob_peito_e_xale
ob_debrum.location = (0.0, 0.0, 0.0)
ob_broche_de_cobre.parent = ob_peito_e_xale
ob_broche_de_cobre.location = (0.0, 0.0, 0.0)
ob_broche_de_cobre___tra_o.parent = ob_peito_e_xale
ob_broche_de_cobre___tra_o.location = (0.0, 0.0, 0.0)
ob_pesco_o.parent = ob_peito_e_xale
ob_pesco_o.location = (0.0, 0.36, 0.24)
ob_pesco_o.rotation_euler = (0.0, 0.0, -0.08727)
ob_pesco_o.empty_display_size = 0.07
ob_coque.parent = ob_pesco_o
ob_coque.location = (0.0, 0.0, 0.0)
ob_coque___tra_o.parent = ob_pesco_o
ob_coque___tra_o.location = (0.0, 0.0, 0.0)
ob_cabelo_grisalho.parent = ob_pesco_o
ob_cabelo_grisalho.location = (0.0, 0.0, 0.0)
ob_cabelo_grisalho___tra_o.parent = ob_pesco_o
ob_cabelo_grisalho___tra_o.location = (0.0, 0.0, 0.0)
ob_orelha.parent = ob_pesco_o
ob_orelha.location = (0.0, 0.0, 0.0)
ob_orelha___tra_o.parent = ob_pesco_o
ob_orelha___tra_o.location = (0.0, 0.0, 0.0)
ob_rosto.parent = ob_pesco_o
ob_rosto.location = (0.0, 0.0, 0.0)
ob_rosto___tra_o.parent = ob_pesco_o
ob_rosto___tra_o.location = (0.0, 0.0, 0.0)
ob_mecha_clara.parent = ob_pesco_o
ob_mecha_clara.location = (0.0, 0.0, 0.0)
ob_mecha_clara___tra_o.parent = ob_pesco_o
ob_mecha_clara___tra_o.location = (0.0, 0.0, 0.0)
ob_vinco_da_mecha.parent = ob_pesco_o
ob_vinco_da_mecha.location = (0.0, 0.0, 0.0)
ob_olho.parent = ob_pesco_o
ob_olho.location = (0.0, 0.0, 0.0)
ob_olho___tra_o.parent = ob_pesco_o
ob_olho___tra_o.location = (0.0, 0.0, 0.0)
ob_pupila.parent = ob_pesco_o
ob_pupila.location = (0.0, 0.0, 0.0)
ob_sobrancelha.parent = ob_pesco_o
ob_sobrancelha.location = (0.13, 0.29, 0.17)
ob_sobrancelha.empty_display_size = 0.07
ob_olhar_atento.parent = ob_sobrancelha
ob_olhar_atento.location = (0.0, 0.0, 0.0)
ob_boca.parent = ob_pesco_o
ob_boca.location = (0.0, 0.0, 0.0)
ob_ruga.parent = ob_pesco_o
ob_ruga.location = (0.0, 0.0, 0.0)
ob_ombro_do_lan_amento.parent = ob_peito_e_xale
ob_ombro_do_lan_amento.location = (0.22, 0.26, 0.34)
ob_ombro_do_lan_amento.rotation_euler = (0.0, 0.0, -0.2269)
ob_ombro_do_lan_amento.empty_display_size = 0.07
ob_manga.parent = ob_ombro_do_lan_amento
ob_manga.location = (0.0, 0.0, 0.0)
ob_manga___tra_o.parent = ob_ombro_do_lan_amento
ob_manga___tra_o.location = (0.0, 0.0, 0.0)
ob_cotovelo.parent = ob_ombro_do_lan_amento
ob_cotovelo.location = (0.142, -0.033, 0.063)
ob_cotovelo.rotation_euler = (0.0, 0.0, 0.08727)
ob_cotovelo.empty_display_size = 0.07
ob_antebra_o.parent = ob_cotovelo
ob_antebra_o.location = (0.0, 0.0, 0.0)
ob_antebra_o___tra_o.parent = ob_cotovelo
ob_antebra_o___tra_o.location = (0.0, 0.0, 0.0)
ob_punho.parent = ob_cotovelo
ob_punho.location = (0.191, 0.162, 0.062)
ob_punho.empty_display_size = 0.07
ob_m_o.parent = ob_punho
ob_m_o.location = (0.0, 0.0, 0.0)
ob_m_o___tra_o.parent = ob_punho
ob_m_o___tra_o.location = (0.0, 0.0, 0.0)
ob_chinelo_preso___m_o.parent = ob_punho
ob_chinelo_preso___m_o.location = (0.065, 0.125, 0.055)
ob_chinelo_preso___m_o.rotation_euler = (0.0, 0.0, 1.03)
ob_chinelo_preso___m_o.empty_display_size = 0.07
ob_chinelo_da_senhora.parent = ob_chinelo_preso___m_o
ob_chinelo_da_senhora.location = (0.0, 0.0, 0.0)
ob_chinelo_da_senhora.scale = (0.65, 0.65, 1.0)
ob_chinelo_da_senhora.empty_display_size = 0.07
ob_sola.parent = ob_chinelo_da_senhora
ob_sola.location = (0.0, 0.0, 0.0)
ob_sola___tra_o.parent = ob_chinelo_da_senhora
ob_sola___tra_o.location = (0.0, 0.0, 0.0)
ob_palmilha.parent = ob_chinelo_da_senhora
ob_palmilha.location = (0.0, 0.0, 0.0)
ob_palmilha___tra_o.parent = ob_chinelo_da_senhora
ob_palmilha___tra_o.location = (0.0, 0.0, 0.0)
ob_tira_azul.parent = ob_chinelo_da_senhora
ob_tira_azul.location = (0.0, 0.0, 0.0)
ob_tira_azul___tra_o.parent = ob_chinelo_da_senhora
ob_tira_azul___tra_o.location = (0.0, 0.0, 0.0)
ob_luz_na_tira.parent = ob_chinelo_da_senhora
ob_luz_na_tira.location = (0.0, 0.0, 0.0)

# ---- collection membership
scene.collection.objects.link(ob_senhora_do_rancho___ortogr_fica)
scene.collection.objects.link(ob_p_s_e_apoio)
scene.collection.objects.link(ob_quadril)
scene.collection.objects.link(ob_sapato_esquerdo)
scene.collection.objects.link(ob_sapato_esquerdo___tra_o)
scene.collection.objects.link(ob_sapato_direito)
scene.collection.objects.link(ob_sapato_direito___tra_o)
scene.collection.objects.link(ob_saia)
scene.collection.objects.link(ob_saia___tra_o)
scene.collection.objects.link(ob_prega_da_saia)
scene.collection.objects.link(ob_prega_da_saia_001)
scene.collection.objects.link(ob_prega_da_saia_002)
scene.collection.objects.link(ob_peito_e_xale)
scene.collection.objects.link(ob_xale)
scene.collection.objects.link(ob_xale___tra_o)
scene.collection.objects.link(ob_dobra_violeta)
scene.collection.objects.link(ob_debrum)
scene.collection.objects.link(ob_broche_de_cobre)
scene.collection.objects.link(ob_broche_de_cobre___tra_o)
scene.collection.objects.link(ob_pesco_o)
scene.collection.objects.link(ob_coque)
scene.collection.objects.link(ob_coque___tra_o)
scene.collection.objects.link(ob_cabelo_grisalho)
scene.collection.objects.link(ob_cabelo_grisalho___tra_o)
scene.collection.objects.link(ob_orelha)
scene.collection.objects.link(ob_orelha___tra_o)
scene.collection.objects.link(ob_rosto)
scene.collection.objects.link(ob_rosto___tra_o)
scene.collection.objects.link(ob_mecha_clara)
scene.collection.objects.link(ob_mecha_clara___tra_o)
scene.collection.objects.link(ob_vinco_da_mecha)
scene.collection.objects.link(ob_olho)
scene.collection.objects.link(ob_olho___tra_o)
scene.collection.objects.link(ob_pupila)
scene.collection.objects.link(ob_sobrancelha)
scene.collection.objects.link(ob_olhar_atento)
scene.collection.objects.link(ob_boca)
scene.collection.objects.link(ob_ruga)
scene.collection.objects.link(ob_ombro_do_lan_amento)
scene.collection.objects.link(ob_manga)
scene.collection.objects.link(ob_manga___tra_o)
scene.collection.objects.link(ob_cotovelo)
scene.collection.objects.link(ob_antebra_o)
scene.collection.objects.link(ob_antebra_o___tra_o)
scene.collection.objects.link(ob_punho)
scene.collection.objects.link(ob_m_o)
scene.collection.objects.link(ob_m_o___tra_o)
scene.collection.objects.link(ob_chinelo_preso___m_o)
scene.collection.objects.link(ob_chinelo_da_senhora)
scene.collection.objects.link(ob_sola)
scene.collection.objects.link(ob_sola___tra_o)
scene.collection.objects.link(ob_palmilha)
scene.collection.objects.link(ob_palmilha___tra_o)
scene.collection.objects.link(ob_tira_azul)
scene.collection.objects.link(ob_tira_azul___tra_o)
scene.collection.objects.link(ob_luz_na_tira)

# ---- scene / render settings (as saved in the file)
scene.camera = ob_senhora_do_rancho___ortogr_fica
scene.frame_start = 1; scene.frame_end = 34; scene.frame_set(1)
scene.render.engine = 'BLENDER_WORKBENCH'
scene.render.image_settings.exr_codec = 'NONE'
scene.render.resolution_x = 144
scene.render.resolution_y = 144
scene.render.film_transparent = True
scene.render.simplify_subdivision_render = 0
scene.render.simplify_child_particles_render = 0.0
scene.eevee.use_volume_custom_range = False
scene.eevee.use_fast_gi = False
scene.eevee.use_shadows = False
scene.view_settings.view_transform = 'Standard'
scene.view_settings.white_balance_temperature = 0.0
scene.view_settings.white_balance_tint = 0.0
scene.view_settings.white_balance_whitepoint = (2.97, 0.5193, -0.0414)
bpy.context.view_layer.update()

# ---- added for rendering (the .blend has no usable light): sun + grey world if the file has none
light_auto_sun = bpy.data.lights.new('AutoSun', 'SUN')
light_auto_sun.energy = 3.0
light_auto_sun.angle = 0.0523599
ob_auto_sun = bpy.data.objects.new('AutoSun', light_auto_sun)
scene.collection.objects.link(ob_auto_sun)
ob_auto_sun.rotation_euler = (0.872665, 0.174533, 0.523599)
if scene.world is None:
    world_auto = bpy.data.worlds.new('AutoWorld')
    world_auto.color = (0.3, 0.3, 0.3)
    scene.world = world_auto
bpy.context.view_layer.update()
